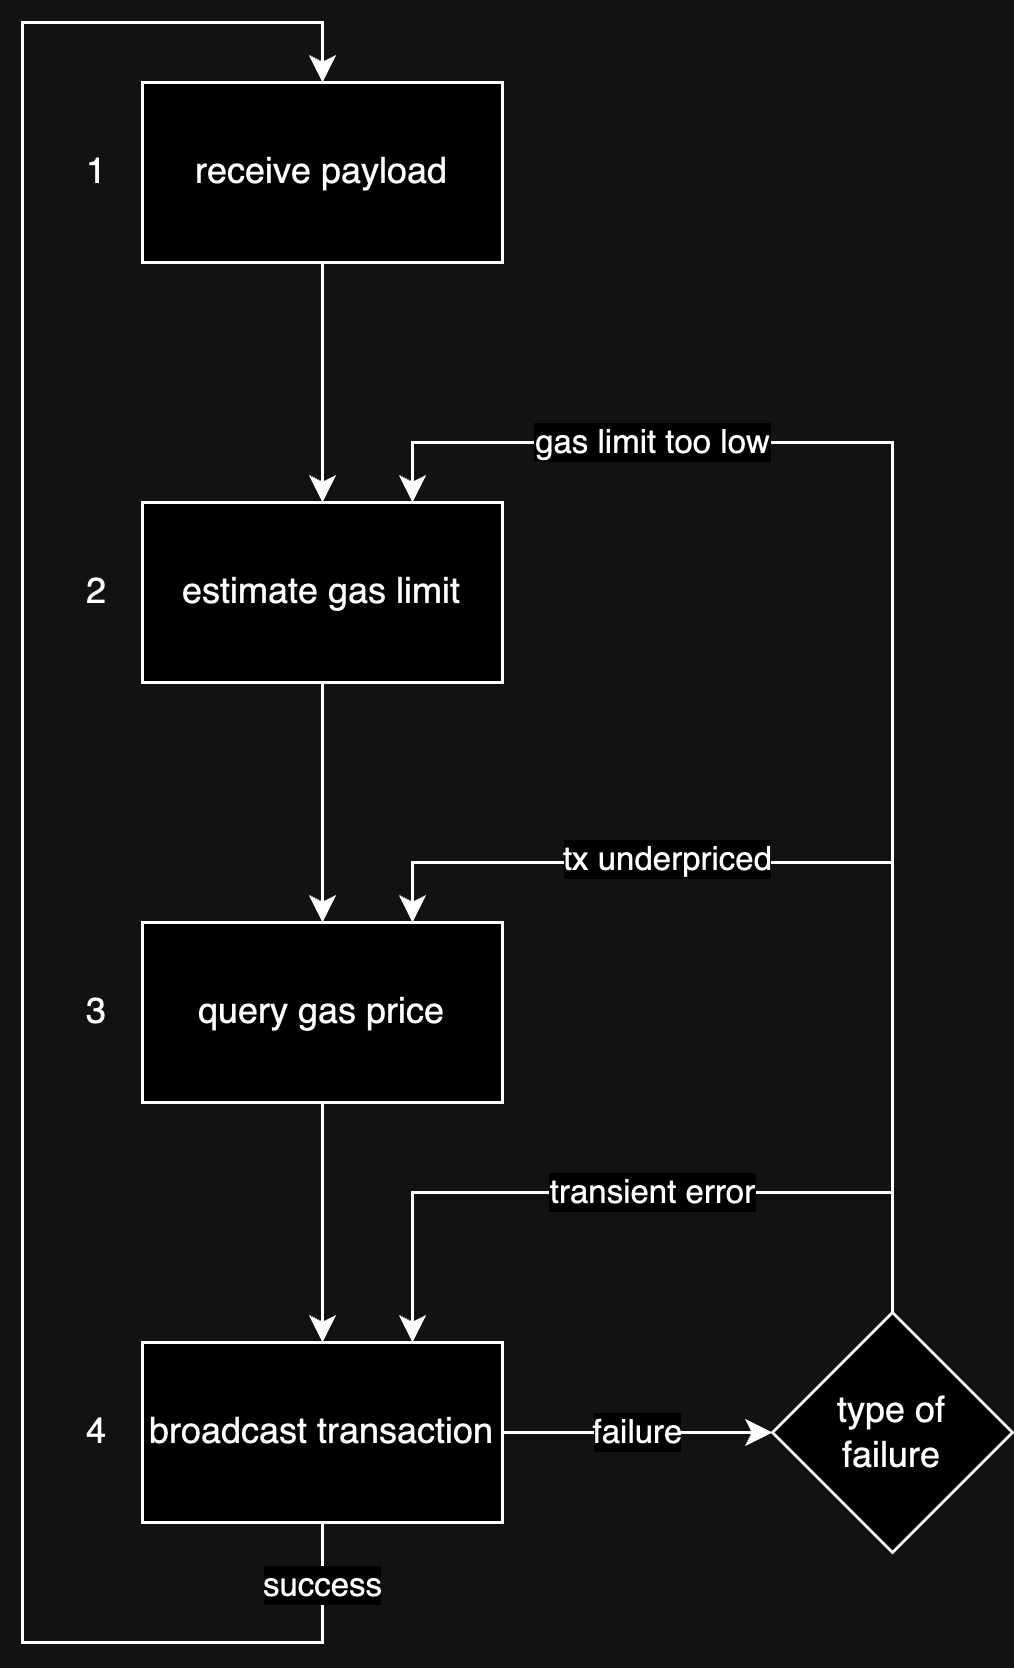

The diagram above was exported from draw.io. Its source (the exported page's mxGraphModel, read from the mxfile embedded in the PNG):
<mxGraphModel dx="988" dy="537" grid="1" gridSize="10" guides="1" tooltips="1" connect="1" arrows="1" fold="1" page="1" pageScale="1" pageWidth="827" pageHeight="1169" math="0" shadow="0">
  <root>
    <mxCell id="0" />
    <mxCell id="1" parent="0" />
    <mxCell id="H-DQrcHsrOapA_gXx7jv-3" value="" style="edgeStyle=orthogonalEdgeStyle;rounded=0;orthogonalLoop=1;jettySize=auto;html=1;" edge="1" parent="1" source="H-DQrcHsrOapA_gXx7jv-1" target="H-DQrcHsrOapA_gXx7jv-2">
      <mxGeometry relative="1" as="geometry" />
    </mxCell>
    <mxCell id="H-DQrcHsrOapA_gXx7jv-1" value="receive payload" style="rounded=0;whiteSpace=wrap;html=1;" vertex="1" parent="1">
      <mxGeometry x="110" y="220" width="120" height="60" as="geometry" />
    </mxCell>
    <mxCell id="H-DQrcHsrOapA_gXx7jv-5" value="" style="edgeStyle=orthogonalEdgeStyle;rounded=0;orthogonalLoop=1;jettySize=auto;html=1;" edge="1" parent="1" source="H-DQrcHsrOapA_gXx7jv-2" target="H-DQrcHsrOapA_gXx7jv-4">
      <mxGeometry relative="1" as="geometry" />
    </mxCell>
    <mxCell id="H-DQrcHsrOapA_gXx7jv-2" value="estimate gas limit" style="rounded=0;whiteSpace=wrap;html=1;" vertex="1" parent="1">
      <mxGeometry x="110" y="360" width="120" height="60" as="geometry" />
    </mxCell>
    <mxCell id="H-DQrcHsrOapA_gXx7jv-7" value="" style="edgeStyle=orthogonalEdgeStyle;rounded=0;orthogonalLoop=1;jettySize=auto;html=1;" edge="1" parent="1" source="H-DQrcHsrOapA_gXx7jv-4" target="H-DQrcHsrOapA_gXx7jv-6">
      <mxGeometry relative="1" as="geometry" />
    </mxCell>
    <mxCell id="H-DQrcHsrOapA_gXx7jv-4" value="query gas price" style="rounded=0;whiteSpace=wrap;html=1;" vertex="1" parent="1">
      <mxGeometry x="110" y="500" width="120" height="60" as="geometry" />
    </mxCell>
    <mxCell id="H-DQrcHsrOapA_gXx7jv-12" style="edgeStyle=orthogonalEdgeStyle;rounded=0;orthogonalLoop=1;jettySize=auto;html=1;exitX=1;exitY=0.5;exitDx=0;exitDy=0;entryX=0;entryY=0.5;entryDx=0;entryDy=0;" edge="1" parent="1" source="H-DQrcHsrOapA_gXx7jv-6" target="H-DQrcHsrOapA_gXx7jv-11">
      <mxGeometry relative="1" as="geometry" />
    </mxCell>
    <mxCell id="H-DQrcHsrOapA_gXx7jv-13" value="failure" style="edgeLabel;html=1;align=center;verticalAlign=middle;resizable=0;points=[];" vertex="1" connectable="0" parent="H-DQrcHsrOapA_gXx7jv-12">
      <mxGeometry x="-0.0133" relative="1" as="geometry">
        <mxPoint as="offset" />
      </mxGeometry>
    </mxCell>
    <mxCell id="H-DQrcHsrOapA_gXx7jv-16" style="edgeStyle=orthogonalEdgeStyle;rounded=0;orthogonalLoop=1;jettySize=auto;html=1;entryX=0.5;entryY=0;entryDx=0;entryDy=0;" edge="1" parent="1" source="H-DQrcHsrOapA_gXx7jv-6" target="H-DQrcHsrOapA_gXx7jv-1">
      <mxGeometry relative="1" as="geometry">
        <Array as="points">
          <mxPoint x="170" y="740" />
          <mxPoint x="70" y="740" />
          <mxPoint x="70" y="200" />
          <mxPoint x="170" y="200" />
        </Array>
      </mxGeometry>
    </mxCell>
    <mxCell id="H-DQrcHsrOapA_gXx7jv-27" value="success" style="edgeLabel;html=1;align=center;verticalAlign=middle;resizable=0;points=[];" vertex="1" connectable="0" parent="H-DQrcHsrOapA_gXx7jv-16">
      <mxGeometry x="-0.9661" relative="1" as="geometry">
        <mxPoint y="7" as="offset" />
      </mxGeometry>
    </mxCell>
    <mxCell id="H-DQrcHsrOapA_gXx7jv-6" value="broadcast transaction" style="rounded=0;whiteSpace=wrap;html=1;" vertex="1" parent="1">
      <mxGeometry x="110" y="640" width="120" height="60" as="geometry" />
    </mxCell>
    <mxCell id="H-DQrcHsrOapA_gXx7jv-14" style="edgeStyle=orthogonalEdgeStyle;rounded=0;orthogonalLoop=1;jettySize=auto;html=1;entryX=0.75;entryY=0;entryDx=0;entryDy=0;" edge="1" parent="1" source="H-DQrcHsrOapA_gXx7jv-11" target="H-DQrcHsrOapA_gXx7jv-6">
      <mxGeometry relative="1" as="geometry">
        <Array as="points">
          <mxPoint x="360" y="590" />
          <mxPoint x="200" y="590" />
        </Array>
      </mxGeometry>
    </mxCell>
    <mxCell id="H-DQrcHsrOapA_gXx7jv-15" value="transient error" style="edgeLabel;html=1;align=center;verticalAlign=middle;resizable=0;points=[];" vertex="1" connectable="0" parent="H-DQrcHsrOapA_gXx7jv-14">
      <mxGeometry x="0.1136" relative="1" as="geometry">
        <mxPoint x="19" as="offset" />
      </mxGeometry>
    </mxCell>
    <mxCell id="H-DQrcHsrOapA_gXx7jv-17" style="edgeStyle=orthogonalEdgeStyle;rounded=0;orthogonalLoop=1;jettySize=auto;html=1;exitX=0.5;exitY=0;exitDx=0;exitDy=0;entryX=0.75;entryY=0;entryDx=0;entryDy=0;" edge="1" parent="1" source="H-DQrcHsrOapA_gXx7jv-11" target="H-DQrcHsrOapA_gXx7jv-4">
      <mxGeometry relative="1" as="geometry" />
    </mxCell>
    <mxCell id="H-DQrcHsrOapA_gXx7jv-18" value="tx underpriced" style="edgeLabel;html=1;align=center;verticalAlign=middle;resizable=0;points=[];" vertex="1" connectable="0" parent="H-DQrcHsrOapA_gXx7jv-17">
      <mxGeometry x="0.3688" y="-1" relative="1" as="geometry">
        <mxPoint as="offset" />
      </mxGeometry>
    </mxCell>
    <mxCell id="H-DQrcHsrOapA_gXx7jv-19" style="edgeStyle=orthogonalEdgeStyle;rounded=0;orthogonalLoop=1;jettySize=auto;html=1;exitX=0.5;exitY=0;exitDx=0;exitDy=0;entryX=0.75;entryY=0;entryDx=0;entryDy=0;" edge="1" parent="1" source="H-DQrcHsrOapA_gXx7jv-11" target="H-DQrcHsrOapA_gXx7jv-2">
      <mxGeometry relative="1" as="geometry" />
    </mxCell>
    <mxCell id="H-DQrcHsrOapA_gXx7jv-22" value="gas limit too low" style="edgeLabel;html=1;align=center;verticalAlign=middle;resizable=0;points=[];" vertex="1" connectable="0" parent="H-DQrcHsrOapA_gXx7jv-19">
      <mxGeometry x="0.5751" relative="1" as="geometry">
        <mxPoint as="offset" />
      </mxGeometry>
    </mxCell>
    <mxCell id="H-DQrcHsrOapA_gXx7jv-11" value="type of&lt;br&gt;failure" style="rhombus;whiteSpace=wrap;html=1;" vertex="1" parent="1">
      <mxGeometry x="320" y="630" width="80" height="80" as="geometry" />
    </mxCell>
    <mxCell id="H-DQrcHsrOapA_gXx7jv-23" value="1" style="text;html=1;align=center;verticalAlign=middle;whiteSpace=wrap;rounded=0;" vertex="1" parent="1">
      <mxGeometry x="80" y="235" width="30" height="30" as="geometry" />
    </mxCell>
    <mxCell id="H-DQrcHsrOapA_gXx7jv-24" value="2" style="text;html=1;align=center;verticalAlign=middle;whiteSpace=wrap;rounded=0;" vertex="1" parent="1">
      <mxGeometry x="80" y="375" width="30" height="30" as="geometry" />
    </mxCell>
    <mxCell id="H-DQrcHsrOapA_gXx7jv-25" value="3" style="text;html=1;align=center;verticalAlign=middle;whiteSpace=wrap;rounded=0;" vertex="1" parent="1">
      <mxGeometry x="80" y="515" width="30" height="30" as="geometry" />
    </mxCell>
    <mxCell id="H-DQrcHsrOapA_gXx7jv-26" value="4" style="text;html=1;align=center;verticalAlign=middle;whiteSpace=wrap;rounded=0;" vertex="1" parent="1">
      <mxGeometry x="80" y="655" width="30" height="30" as="geometry" />
    </mxCell>
  </root>
</mxGraphModel>